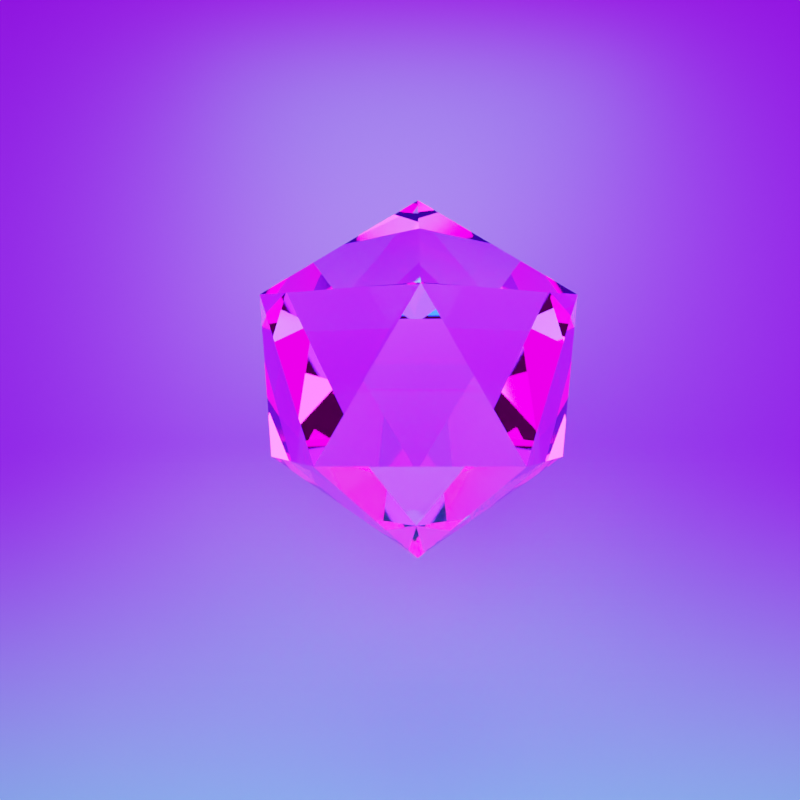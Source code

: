 # Source: 02-gem-file.blend  (saved by Blender 2.83.20; exported with 4.5.12 LTS)
import bpy
from mathutils import Matrix  # noqa: F401  (used for matrix-valued properties, if any)

bpy.ops.wm.read_factory_settings(use_empty=True)
scene = bpy.context.scene
scene.name = 'Scene'

# ---- collections
col_gem = bpy.data.collections.new('Gem'); scene.collection.children.link(col_gem)

# ---- images (referenced by path relative to the original .blend; pixels are not part of the script)
import os
ASSET_DIR = os.environ.get("B2B_ASSET_DIR", "")  # directory of the original .blend (textures are referenced by path, not embedded)
HERE = os.path.dirname(os.path.abspath(__file__))  # packed textures are extracted next to this script under _unpacked/

def load_image(name, relpath, width, height, colorspace="sRGB"):
    """Load a texture the original file referenced (path relative to the .blend, or extracted next to this script)."""
    p = next((c for c in (os.path.join(HERE, relpath), os.path.join(ASSET_DIR, relpath)) if relpath and os.path.exists(c)), "")
    if p:
        img = bpy.data.images.load(p, check_existing=True)
        img.name = name
    else:  # same state as the original file: an image datablock whose file is absent (Cycles renders it pink)
        img = bpy.data.images.new(name, width, height)
        img.source = "FILE"
        img.filepath = "//" + (relpath or name)
    img.colorspace_settings.name = colorspace
    return img
img_holographic_jpg = load_image('holographic.jpg', 'holographic.jpg', 1024, 1024, 'sRGB')

# ---- materials (node trees are filled in below, after node groups)
mat_rainbow = bpy.data.materials.new('rainbow')
mat_material = bpy.data.materials.new('Material')
mat_material.alpha_threshold = 0.0
mat_material.line_color = (0.0, 0.0, 0.0, 1.0)
mat_material_001 = bpy.data.materials.new('Material.001')

# ---- material node trees
mat_rainbow.use_nodes = True; mat_rainbow.node_tree.nodes.clear()
_N = mat_rainbow.node_tree.nodes; _L = mat_rainbow.node_tree.links
n0 = _N.new('ShaderNodeHueSaturation'); n0.name = 'Hue Saturation Value'; n0.location = (85, 22955)
n1 = _N.new('ShaderNodeHueSaturation'); n1.name = 'Hue Saturation Value.001'; n1.location = (59, 5990)
n2 = _N.new('ShaderNodeTexCoord'); n2.name = 'Texture Coordinate'; n2.location = (-924, 277)
n3 = _N.new('ShaderNodeOutputMaterial'); n3.name = 'Material Output'; n3.location = (640, 256)
n4 = _N.new('ShaderNodeTexImage'); n4.name = 'Image Texture'; n4.location = (-384, 281)
n4.image = img_holographic_jpg
n5 = _N.new('ShaderNodeMapping'); n5.name = 'Mapping'; n5.location = (-645, 290)
n5.inputs[2].default_value = (0.0, 0.0, 1.571)
n6 = _N.new('ShaderNodeHueSaturation'); n6.name = 'Hue Saturation Value.002'; n6.location = (-30, 257)
n6.inputs[1].default_value = 0.7
n6.inputs[2].default_value = 1.6
n7 = _N.new('ShaderNodeBsdfGlass'); n7.name = 'Glass BSDF'; n7.location = (413, 256)
n7.distribution = 'BECKMANN'
n7.inputs[1].default_value = 0.03567
n7.inputs[2].default_value = 1.45
n8 = _N.new('ShaderNodeMix'); n8.name = 'Mix'; n8.location = (176, 260)
n8.data_type = 'RGBA'
n8.blend_type = 'MULTIPLY'
n8.inputs[0].default_value = 0.7
n8.inputs[6].default_value = (1.0, 1.0, 1.0, 1.0)
_L.new(n4.outputs[0], n6.inputs[4])
_L.new(n5.outputs[0], n4.inputs[0])
_L.new(n2.outputs[0], n5.inputs[0])
_L.new(n7.outputs[0], n3.inputs[0])
_L.new(n6.outputs[0], n8.inputs[7])
_L.new(n8.outputs[2], n7.inputs[0])
n3.is_active_output = True
mat_material.use_nodes = True; mat_material.node_tree.nodes.clear()
_N = mat_material.node_tree.nodes; _L = mat_material.node_tree.links
n0 = _N.new('ShaderNodeOutputMaterial'); n0.name = 'Material Output'; n0.location = (851, 300)
n1 = _N.new('ShaderNodeBsdfPrincipled'); n1.name = 'Principled BSDF'; n1.location = (555, 314)
n1.width = 228
n1.distribution = 'GGX'
n1.subsurface_method = 'BURLEY'
n1.inputs[3].default_value = 1.45
n1.inputs[27].default_value = (0.0, 0.0, 0.0, 1.0)
n1.inputs[28].default_value = 1.0
n2 = _N.new('ShaderNodeMapping'); n2.name = 'Mapping'; n2.location = (-203, 258)
n3 = _N.new('ShaderNodeTexCoord'); n3.name = 'Texture Coordinate'; n3.location = (-377, 263)
n4 = _N.new('ShaderNodeSeparateXYZ'); n4.name = 'Separate XYZ'; n4.location = (32, 265)
n5 = _N.new('ShaderNodeValToRGB'); n5.name = 'ColorRamp'; n5.location = (252, 311)
while len(n5.color_ramp.elements) > 1: n5.color_ramp.elements.remove(n5.color_ramp.elements[-1])
n5.color_ramp.elements[0].position = 0.2318; n5.color_ramp.elements[0].color = (0.004677, 1.0, 0.3086, 1.0)
_e = n5.color_ramp.elements.new(1.0); _e.color = (0.1429, 0.0, 1.0, 1.0)
_L.new(n1.outputs[0], n0.inputs[0])
_L.new(n2.outputs[0], n4.inputs[0])
_L.new(n3.outputs[0], n2.inputs[0])
_L.new(n5.outputs[0], n1.inputs[0])
_L.new(n4.outputs[0], n5.inputs[0])
n0.is_active_output = True
mat_material_001.use_nodes = True; mat_material_001.node_tree.nodes.clear()
_N = mat_material_001.node_tree.nodes; _L = mat_material_001.node_tree.links
n0 = _N.new('ShaderNodeOutputMaterial'); n0.name = 'Material Output'; n0.location = (300, 300)
n1 = _N.new('ShaderNodeEmission'); n1.name = 'Emission.001'; n1.location = (10, 300)
n1.inputs[0].default_value = (0.0, 1.0, 0.5335, 1.0)
n1.inputs[1].default_value = 11.8
_L.new(n1.outputs[0], n0.inputs[0])
n0.is_active_output = True

# ---- world
world_world = bpy.data.worlds.new('World'); scene.world = world_world
world_world.use_nodes = True; world_world.node_tree.nodes.clear()
_N = world_world.node_tree.nodes; _L = world_world.node_tree.links
n0 = _N.new('ShaderNodeOutputWorld'); n0.name = 'World Output'; n0.location = (300, 300)
n1 = _N.new('ShaderNodeBackground'); n1.name = 'Background'; n1.location = (10, 300)
n2 = _N.new('ShaderNodeTexEnvironment'); n2.name = 'Environment Texture'; n2.location = (-280, 260)
n2.image = img_holographic_jpg
_L.new(n1.outputs[0], n0.inputs[0])
_L.new(n2.outputs[0], n1.inputs[0])
n0.is_active_output = True
world_world.color = (0.05088, 0.05088, 0.05088)
world_world.use_sun_shadow = False
world_world.sun_shadow_jitter_overblur = 0.0

# ---- cameras
cam_camera = bpy.data.cameras.new('Camera')
cam_camera.clip_end = 100.0
cam_camera.ortho_scale = 7.314

# ---- lights
light_area = bpy.data.lights.new('Area', 'AREA')
light_area.transmission_factor = 0.0
light_area.energy = 1571.0
light_area.shadow_soft_size = 1.0
light_area.shadow_maximum_resolution = 0.006
light_area.use_absolute_resolution = True
light_area.size = 1.0
light_area.size_y = 1.0

# ---- meshes
me_icosphere = bpy.data.meshes.new('Icosphere')
me_icosphere.from_pydata([(0.0, 0.0, -1.0), (0.7236, -0.5257, -0.4472), (-0.2764, -0.8506, -0.4472), (-0.8944, 0.0, -0.4472), (-0.2764, 0.8506, -0.4472), (0.7236, 0.5257, -0.4472), (0.2764, -0.8506, 0.4472), (-0.7236, -0.5257, 0.4472), (-0.7236, 0.5257, 0.4472), (0.2764, 0.8506, 0.4472), (0.8944, 0.0, 0.4472), (0.0, 0.0, 1.0)], [], [(0, 1, 2), (1, 0, 5), (0, 2, 3), (0, 3, 4), (0, 4, 5), (1, 5, 10), (2, 1, 6), (3, 2, 7), (4, 3, 8), (5, 4, 9), (1, 10, 6), (2, 6, 7), (3, 7, 8), (4, 8, 9), (5, 9, 10), (6, 10, 11), (7, 6, 11), (8, 7, 11), (9, 8, 11), (10, 9, 11)])
_uv = me_icosphere.uv_layers.new(name='UVMap')
_uv.uv.foreach_set('vector', [0.8182, 0.0, 0.7273, 0.1575, 0.9091, 0.1575, 0.7273, 0.1575, 0.6364, 0.0, 0.5455, 0.1575, 0.09091, 0.0, 0.0, 0.1575, 0.1818, 0.1575, 0.2727, 0.0, 0.1818, 0.1575, 0.3636, 0.1575, 0.4545, 0.0, 0.3636, 0.1575, 0.5455, 0.1575, 0.7273, 0.1575, 0.5455, 0.1575, 0.6364, 0.3149, 0.9091, 0.1575, 0.7273, 0.1575, 0.8182, 0.3149, 0.1818, 0.1575, 0.0, 0.1575, 0.09091, 0.3149, 0.3636, 0.1575, 0.1818, 0.1575, 0.2727, 0.3149, 0.5455, 0.1575, 0.3636, 0.1575, 0.4545, 0.3149, 0.7273, 0.1575, 0.6364, 0.3149, 0.8182, 0.3149, 0.9091, 0.1575, 0.8182, 0.3149, 1.0, 0.3149, 0.1818, 0.1575, 0.09091, 0.3149, 0.2727, 0.3149, 0.3636, 0.1575, 0.2727, 0.3149, 0.4545, 0.3149, 0.5455, 0.1575, 0.4545, 0.3149, 0.6364, 0.3149, 0.8182, 0.3149, 0.6364, 0.3149, 0.7273, 0.4724, 1.0, 0.3149, 0.8182, 0.3149, 0.9091, 0.4724, 0.2727, 0.3149, 0.09091, 0.3149, 0.1818, 0.4724, 0.4545, 0.3149, 0.2727, 0.3149, 0.3636, 0.4724, 0.6364, 0.3149, 0.4545, 0.3149, 0.5455, 0.4724])
me_icosphere.materials.append(mat_rainbow)
me_icosphere.use_remesh_fix_poles = True
me_icosphere.use_remesh_preserve_attributes = False
me_icosphere.use_mirror_vertex_groups = False
me_icosphere.update()
me_plane = bpy.data.meshes.new('Plane')
me_plane.from_pydata([(-1.0, -1.0, 0.0), (-1.0, 1.0, 0.0), (1.0, -1.0, -1.718), (1.0, 1.0, -1.718), (1.0, -1.0, -0.442), (0.558, -1.0, 0.0), (0.9999, -1.0, -0.4324), (0.9996, -1.0, -0.4227), (0.9991, -1.0, -0.4131), (0.9983, -1.0, -0.4035), (0.9974, -1.0, -0.3939), (0.9962, -1.0, -0.3843), (0.9949, -1.0, -0.3748), (0.9933, -1.0, -0.3652), (0.9915, -1.0, -0.3558), (0.9895, -1.0, -0.3463), (0.9873, -1.0, -0.3369), (0.9849, -1.0, -0.3276), (0.9823, -1.0, -0.3183), (0.9795, -1.0, -0.3091), (0.9765, -1.0, -0.2999), (0.9733, -1.0, -0.2908), (0.9699, -1.0, -0.2818), (0.9664, -1.0, -0.2729), (0.9626, -1.0, -0.264), (0.9586, -1.0, -0.2552), (0.9544, -1.0, -0.2465), (0.9501, -1.0, -0.2379), (0.9455, -1.0, -0.2294), (0.9408, -1.0, -0.221), (0.9359, -1.0, -0.2127), (0.9308, -1.0, -0.2045), (0.9255, -1.0, -0.1964), (0.9201, -1.0, -0.1885), (0.9144, -1.0, -0.1806), (0.9087, -1.0, -0.1729), (0.9027, -1.0, -0.1653), (0.8966, -1.0, -0.1579), (0.8903, -1.0, -0.1506), (0.8839, -1.0, -0.1434), (0.8773, -1.0, -0.1363), (0.8705, -1.0, -0.1295), (0.8637, -1.0, -0.1227), (0.8566, -1.0, -0.1161), (0.8494, -1.0, -0.1097), (0.8421, -1.0, -0.1034), (0.8347, -1.0, -0.09729), (0.8271, -1.0, -0.09134), (0.8194, -1.0, -0.08555), (0.8115, -1.0, -0.07993), (0.8036, -1.0, -0.07449), (0.7955, -1.0, -0.06922), (0.7873, -1.0, -0.06413), (0.779, -1.0, -0.05922), (0.7706, -1.0, -0.05449), (0.7621, -1.0, -0.04994), (0.7535, -1.0, -0.04558), (0.7448, -1.0, -0.04141), (0.736, -1.0, -0.03743), (0.7271, -1.0, -0.03364), (0.7182, -1.0, -0.03005), (0.7092, -1.0, -0.02666), (0.7001, -1.0, -0.02346), (0.6909, -1.0, -0.02046), (0.6817, -1.0, -0.01766), (0.6724, -1.0, -0.01506), (0.6631, -1.0, -0.01267), (0.6537, -1.0, -0.01048), (0.6442, -1.0, -0.008493), (0.6348, -1.0, -0.006715), (0.6252, -1.0, -0.005144), (0.6157, -1.0, -0.003781), (0.6061, -1.0, -0.002627), (0.5965, -1.0, -0.001682), (0.5869, -1.0, -0.0009463), (0.5773, -1.0, -0.0004207), (0.5676, -1.0, -0.0001052), (0.558, 1.0, 0.0), (1.0, 1.0, -0.442), (0.5676, 1.0, -0.0001052), (0.5773, 1.0, -0.0004207), (0.5869, 1.0, -0.0009463), (0.5965, 1.0, -0.001682), (0.6061, 1.0, -0.002627), (0.6157, 1.0, -0.003781), (0.6252, 1.0, -0.005144), (0.6348, 1.0, -0.006715), (0.6442, 1.0, -0.008493), (0.6537, 1.0, -0.01048), (0.6631, 1.0, -0.01267), (0.6724, 1.0, -0.01506), (0.6817, 1.0, -0.01766), (0.6909, 1.0, -0.02046), (0.7001, 1.0, -0.02346), (0.7092, 1.0, -0.02666), (0.7182, 1.0, -0.03005), (0.7271, 1.0, -0.03364), (0.736, 1.0, -0.03743), (0.7448, 1.0, -0.04141), (0.7535, 1.0, -0.04558), (0.7621, 1.0, -0.04994), (0.7706, 1.0, -0.05449), (0.779, 1.0, -0.05922), (0.7873, 1.0, -0.06413), (0.7955, 1.0, -0.06922), (0.8036, 1.0, -0.07449), (0.8115, 1.0, -0.07993), (0.8194, 1.0, -0.08555), (0.8271, 1.0, -0.09134), (0.8347, 1.0, -0.09729), (0.8421, 1.0, -0.1034), (0.8494, 1.0, -0.1097), (0.8566, 1.0, -0.1161), (0.8637, 1.0, -0.1227), (0.8705, 1.0, -0.1295), (0.8773, 1.0, -0.1363), (0.8839, 1.0, -0.1434), (0.8903, 1.0, -0.1506), (0.8966, 1.0, -0.1579), (0.9027, 1.0, -0.1653), (0.9087, 1.0, -0.1729), (0.9144, 1.0, -0.1806), (0.9201, 1.0, -0.1885), (0.9255, 1.0, -0.1964), (0.9308, 1.0, -0.2045), (0.9359, 1.0, -0.2127), (0.9408, 1.0, -0.221), (0.9455, 1.0, -0.2294), (0.9501, 1.0, -0.2379), (0.9544, 1.0, -0.2465), (0.9586, 1.0, -0.2552), (0.9626, 1.0, -0.264), (0.9664, 1.0, -0.2729), (0.9699, 1.0, -0.2818), (0.9733, 1.0, -0.2908), (0.9765, 1.0, -0.2999), (0.9795, 1.0, -0.3091), (0.9823, 1.0, -0.3183), (0.9849, 1.0, -0.3276), (0.9873, 1.0, -0.3369), (0.9895, 1.0, -0.3463), (0.9915, 1.0, -0.3558), (0.9933, 1.0, -0.3652), (0.9949, 1.0, -0.3748), (0.9962, 1.0, -0.3843), (0.9974, 1.0, -0.3939), (0.9983, 1.0, -0.4035), (0.9991, 1.0, -0.4131), (0.9996, 1.0, -0.4227), (0.9999, 1.0, -0.4324)], [], [(78, 4, 2, 3), (4, 78, 149, 6), (6, 149, 148, 7), (7, 148, 147, 8), (8, 147, 146, 9), (9, 146, 145, 10), (10, 145, 144, 11), (11, 144, 143, 12), (12, 143, 142, 13), (13, 142, 141, 14), (14, 141, 140, 15), (15, 140, 139, 16), (16, 139, 138, 17), (17, 138, 137, 18), (18, 137, 136, 19), (19, 136, 135, 20), (20, 135, 134, 21), (21, 134, 133, 22), (22, 133, 132, 23), (23, 132, 131, 24), (24, 131, 130, 25), (25, 130, 129, 26), (26, 129, 128, 27), (27, 128, 127, 28), (28, 127, 126, 29), (29, 126, 125, 30), (30, 125, 124, 31), (31, 124, 123, 32), (32, 123, 122, 33), (33, 122, 121, 34), (34, 121, 120, 35), (35, 120, 119, 36), (36, 119, 118, 37), (37, 118, 117, 38), (38, 117, 116, 39), (39, 116, 115, 40), (40, 115, 114, 41), (41, 114, 113, 42), (42, 113, 112, 43), (43, 112, 111, 44), (44, 111, 110, 45), (45, 110, 109, 46), (46, 109, 108, 47), (47, 108, 107, 48), (48, 107, 106, 49), (49, 106, 105, 50), (50, 105, 104, 51), (51, 104, 103, 52), (52, 103, 102, 53), (53, 102, 101, 54), (54, 101, 100, 55), (55, 100, 99, 56), (56, 99, 98, 57), (57, 98, 97, 58), (58, 97, 96, 59), (59, 96, 95, 60), (60, 95, 94, 61), (61, 94, 93, 62), (62, 93, 92, 63), (63, 92, 91, 64), (64, 91, 90, 65), (65, 90, 89, 66), (66, 89, 88, 67), (67, 88, 87, 68), (68, 87, 86, 69), (69, 86, 85, 70), (70, 85, 84, 71), (71, 84, 83, 72), (72, 83, 82, 73), (73, 82, 81, 74), (74, 81, 80, 75), (75, 80, 79, 76), (76, 79, 77, 5), (0, 5, 77, 1)])
_uv = me_plane.uv_layers.new(name='UVMap')
_uv.uv.foreach_set('vector', [1.0, 1.0, 1.0, 0.0, 1.0, 0.0, 1.0, 1.0, 1.0, 0.0, 1.0, 1.0, 1.0, 1.0, 1.0, 0.0, 1.0, 0.0, 1.0, 1.0, 1.0, 1.0, 1.0, 0.0, 1.0, 0.0, 1.0, 1.0, 1.0, 1.0, 1.0, 0.0, 1.0, 0.0, 1.0, 1.0, 1.0, 1.0, 1.0, 0.0, 1.0, 0.0, 1.0, 1.0, 1.0, 1.0, 1.0, 0.0, 1.0, 0.0, 1.0, 1.0, 1.0, 1.0, 1.0, 0.0, 1.0, 0.0, 1.0, 1.0, 1.0, 1.0, 1.0, 0.0, 1.0, 0.0, 1.0, 1.0, 1.0, 1.0, 1.0, 0.0, 1.0, 0.0, 1.0, 1.0, 1.0, 1.0, 1.0, 0.0, 1.0, 0.0, 1.0, 1.0, 1.0, 1.0, 1.0, 0.0, 1.0, 0.0, 1.0, 1.0, 1.0, 1.0, 1.0, 0.0, 1.0, 0.0, 1.0, 1.0, 1.0, 1.0, 1.0, 0.0, 1.0, 0.0, 1.0, 1.0, 1.0, 1.0, 1.0, 0.0, 1.0, 0.0, 1.0, 1.0, 1.0, 1.0, 1.0, 0.0, 1.0, 0.0, 1.0, 1.0, 1.0, 1.0, 1.0, 0.0, 1.0, 0.0, 1.0, 1.0, 1.0, 1.0, 1.0, 0.0, 1.0, 0.0, 1.0, 1.0, 1.0, 1.0, 1.0, 0.0, 1.0, 0.0, 1.0, 1.0, 1.0, 1.0, 1.0, 0.0, 1.0, 0.0, 1.0, 1.0, 1.0, 1.0, 1.0, 0.0, 1.0, 0.0, 1.0, 1.0, 1.0, 1.0, 1.0, 0.0, 1.0, 0.0, 1.0, 1.0, 1.0, 1.0, 1.0, 0.0, 1.0, 0.0, 1.0, 1.0, 1.0, 1.0, 1.0, 0.0, 1.0, 0.0, 1.0, 1.0, 1.0, 1.0, 1.0, 0.0, 1.0, 0.0, 1.0, 1.0, 1.0, 1.0, 1.0, 0.0, 1.0, 0.0, 1.0, 1.0, 1.0, 1.0, 1.0, 0.0, 1.0, 0.0, 1.0, 1.0, 1.0, 1.0, 1.0, 0.0, 1.0, 0.0, 1.0, 1.0, 1.0, 1.0, 1.0, 0.0, 1.0, 0.0, 1.0, 1.0, 1.0, 1.0, 1.0, 0.0, 1.0, 0.0, 1.0, 1.0, 1.0, 1.0, 1.0, 0.0, 1.0, 0.0, 1.0, 1.0, 1.0, 1.0, 1.0, 0.0, 1.0, 0.0, 1.0, 1.0, 1.0, 1.0, 1.0, 0.0, 1.0, 0.0, 1.0, 1.0, 1.0, 1.0, 1.0, 0.0, 1.0, 0.0, 1.0, 1.0, 1.0, 1.0, 1.0, 0.0, 1.0, 0.0, 1.0, 1.0, 1.0, 1.0, 1.0, 0.0, 1.0, 0.0, 1.0, 1.0, 1.0, 1.0, 1.0, 0.0, 1.0, 0.0, 1.0, 1.0, 1.0, 1.0, 1.0, 0.0, 1.0, 0.0, 1.0, 1.0, 0.9318, 1.0, 0.9318, 0.0, 0.9318, 0.0, 0.9318, 1.0, 0.9283, 1.0, 0.9283, 0.0, 0.9283, 0.0, 0.9283, 1.0, 0.9247, 1.0, 0.9247, 0.0, 0.9247, 0.0, 0.9247, 1.0, 0.9211, 1.0, 0.9211, 0.0, 0.9211, 0.0, 0.9211, 1.0, 0.9173, 1.0, 0.9173, 0.0, 0.9173, 0.0, 0.9173, 1.0, 0.9135, 1.0, 0.9135, 0.0, 0.9135, 0.0, 0.9135, 1.0, 0.9097, 1.0, 0.9097, 0.0, 0.9097, 0.0, 0.9097, 1.0, 0.9058, 1.0, 0.9058, 0.0, 0.9058, 0.0, 0.9058, 1.0, 0.9018, 1.0, 0.9018, 0.0, 0.9018, 0.0, 0.9018, 1.0, 0.8977, 1.0, 0.8977, 0.0, 0.8977, 0.0, 0.8977, 1.0, 0.8937, 1.0, 0.8937, 0.0, 0.8937, 0.0, 0.8937, 1.0, 0.8895, 1.0, 0.8895, 0.0, 0.8895, 0.0, 0.8895, 1.0, 0.8853, 1.0, 0.8853, 0.0, 0.8853, 0.0, 0.8853, 1.0, 0.881, 1.0, 0.881, 0.0, 0.881, 0.0, 0.881, 1.0, 0.8767, 1.0, 0.8767, 0.0, 0.8767, 0.0, 0.8767, 1.0, 0.8724, 1.0, 0.8724, 0.0, 0.8724, 0.0, 0.8724, 1.0, 0.868, 1.0, 0.868, 0.0, 0.868, 0.0, 0.868, 1.0, 0.8636, 1.0, 0.8636, 0.0, 0.8636, 0.0, 0.8636, 1.0, 0.8591, 1.0, 0.8591, 0.0, 0.8591, 0.0, 0.8591, 1.0, 0.8546, 1.0, 0.8546, 0.0, 0.8546, 0.0, 0.8546, 1.0, 0.85, 1.0, 0.85, 0.0, 0.85, 0.0, 0.85, 1.0, 0.8455, 1.0, 0.8455, 0.0, 0.8455, 0.0, 0.8455, 1.0, 0.8408, 1.0, 0.8408, 0.0, 0.8408, 0.0, 0.8408, 1.0, 0.8362, 1.0, 0.8362, 0.0, 0.8362, 0.0, 0.8362, 1.0, 0.8315, 1.0, 0.8315, 0.0, 0.8315, 0.0, 0.8315, 1.0, 0.8268, 1.0, 0.8268, 0.0, 0.8268, 0.0, 0.8268, 1.0, 0.8221, 1.0, 0.8221, 0.0, 0.8221, 0.0, 0.8221, 1.0, 0.8174, 1.0, 0.8174, 0.0, 0.8174, 0.0, 0.8174, 1.0, 0.8126, 1.0, 0.8126, 0.0, 0.8126, 0.0, 0.8126, 1.0, 0.8078, 1.0, 0.8078, 0.0, 0.8078, 0.0, 0.8078, 1.0, 0.8031, 1.0, 0.8031, 0.0, 0.8031, 0.0, 0.8031, 1.0, 0.7983, 1.0, 0.7983, 0.0, 0.7983, 0.0, 0.7983, 1.0, 0.7935, 1.0, 0.7935, 0.0, 0.7935, 0.0, 0.7935, 1.0, 0.7886, 1.0, 0.7886, 0.0, 0.7886, 0.0, 0.7886, 1.0, 0.7838, 1.0, 0.7838, 0.0, 0.7838, 0.0, 0.7838, 1.0, 0.779, 1.0, 0.779, 0.0, 0.0, 0.0, 0.779, 0.0, 0.779, 1.0, 0.0, 1.0])
me_plane.materials.append(mat_material)
me_plane.use_remesh_fix_poles = True
me_plane.use_remesh_preserve_attributes = False
me_plane.use_mirror_vertex_groups = False
me_plane.update()
me_plane_001 = bpy.data.meshes.new('Plane.001')
me_plane_001.from_pydata([(-1.0, -1.0, 0.0), (1.0, -1.0, 0.0), (-1.0, 1.0, 0.0), (1.0, 1.0, 0.0)], [], [(0, 1, 3, 2)])
_uv = me_plane_001.uv_layers.new(name='UVMap')
_uv.uv.foreach_set('vector', [0.0, 0.0, 1.0, 0.0, 1.0, 1.0, 0.0, 1.0])
me_plane_001.materials.append(mat_material_001)
me_plane_001.use_remesh_fix_poles = True
me_plane_001.use_remesh_preserve_attributes = False
me_plane_001.use_mirror_vertex_groups = False
me_plane_001.update()

# ---- objects
ob_gem = bpy.data.objects.new('gem', me_icosphere)
ob_background = bpy.data.objects.new('background', me_plane)
ob_area = bpy.data.objects.new('Area', light_area)
ob_emission_light = bpy.data.objects.new('emission light', me_plane_001)
ob_camera = bpy.data.objects.new('Camera', cam_camera)

# ---- transforms, parenting, visibility, modifiers, constraints
ob_gem.location = (-1.421, 0.4077, 0.2924)
ob_gem.scale = (1.493, 1.493, 1.493)
ob_gem.lineart.crease_threshold = 0.0
ob_background.location = (2.455, 0.0, -4.122)
ob_background.scale = (-8.391, -8.391, -8.391)
ob_background.lineart.crease_threshold = 0.0
ob_area.location = (4.026, 0.0, 2.43)
ob_area.rotation_euler = (3.205, 2.059, 2.981)
ob_area.scale = (4.485, 4.485, 4.485)
ob_area.lineart.crease_threshold = 0.0
ob_emission_light.location = (-0.3684, 0.5968, 5.099)
ob_emission_light.scale = (2.991, 2.991, 2.991)
ob_emission_light.lineart.crease_threshold = 0.0
ob_camera.location = (7.864, 0.261, 0.1161)
ob_camera.rotation_euler = (1.571, -3.502e-10, 1.571)
ob_camera.lock_rotations_4d = False
ob_camera.empty_display_type = 'ARROWS'
ob_camera.color = (0.0, 0.0, 0.0, 0.0)
ob_camera.display_type = 'WIRE'
ob_camera.lineart.crease_threshold = 0.0

# ---- collection membership
col_gem.objects.link(ob_gem)
col_gem.objects.link(ob_background)
col_gem.objects.link(ob_area)
col_gem.objects.link(ob_emission_light)
col_gem.objects.link(ob_camera)

# ---- scene / render settings (as saved in the file)
scene.camera = ob_camera
scene.frame_start = 1; scene.frame_end = 180; scene.frame_set(1)
scene.render.engine = 'CYCLES'
scene.render.resolution_y = 1920
scene.render.film_transparent = True
scene.cycles.use_denoising = False
scene.cycles.samples = 128
scene.cycles.sampling_pattern = 'TABULATED_SOBOL'
scene.cycles.use_adaptive_sampling = False
scene.cycles.use_light_tree = False
scene.view_settings.view_transform = 'Filmic'
bpy.context.view_layer.update()
